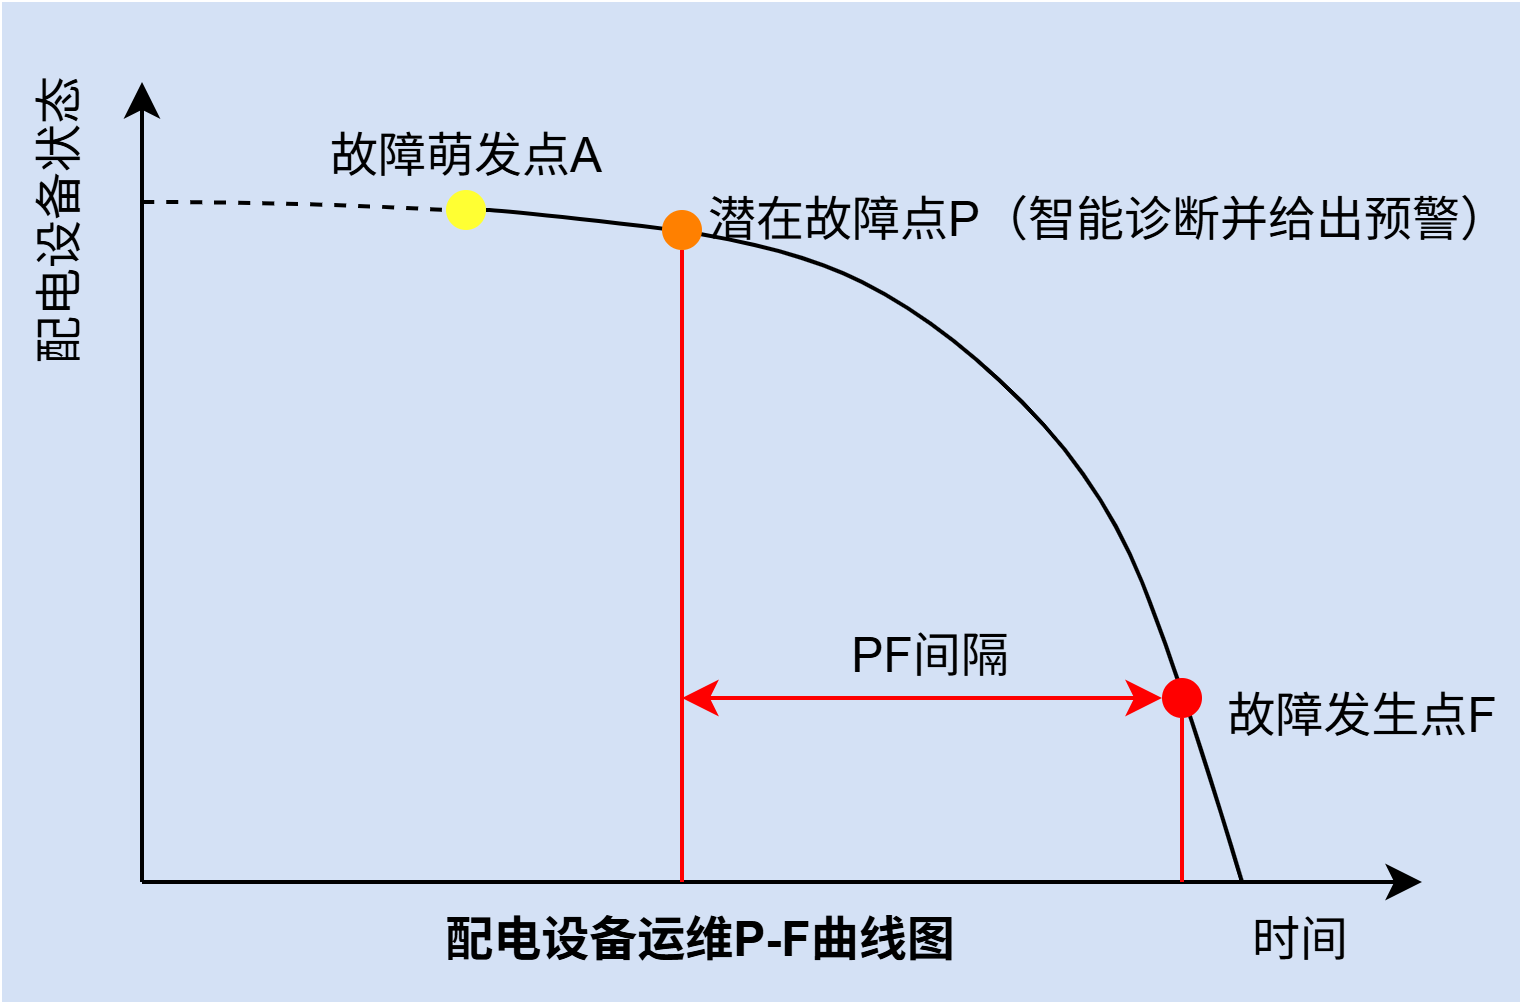

The diagram above was exported from draw.io. Its source (the exported page's mxGraphModel, read from the mxfile embedded in the PNG):
<mxGraphModel dx="950" dy="538" grid="1" gridSize="10" guides="1" tooltips="1" connect="1" arrows="1" fold="1" page="1" pageScale="1" pageWidth="827" pageHeight="1169" math="0" shadow="0">
  <root>
    <mxCell id="0" />
    <mxCell id="1" parent="0" />
    <mxCell id="_IoqxyNcSw5ldB2awuVU-1" parent="1" style="rounded=0;whiteSpace=wrap;html=1;strokeColor=none;fillColor=#D4E1F5;" value="" vertex="1">
      <mxGeometry height="250" width="380" x="325" y="680" as="geometry" />
    </mxCell>
    <mxCell id="_IoqxyNcSw5ldB2awuVU-2" edge="1" parent="1" style="endArrow=classic;html=1;rounded=0;" value="">
      <mxGeometry height="50" relative="1" width="50" as="geometry">
        <mxPoint x="360" y="900" as="sourcePoint" />
        <mxPoint x="680" y="900" as="targetPoint" />
      </mxGeometry>
    </mxCell>
    <mxCell id="_IoqxyNcSw5ldB2awuVU-3" edge="1" parent="1" style="endArrow=classic;html=1;rounded=0;" value="">
      <mxGeometry height="50" relative="1" width="50" as="geometry">
        <mxPoint x="360" y="900" as="sourcePoint" />
        <mxPoint x="360" y="700" as="targetPoint" />
      </mxGeometry>
    </mxCell>
    <mxCell id="_IoqxyNcSw5ldB2awuVU-4" parent="1" style="text;html=1;whiteSpace=wrap;strokeColor=none;fillColor=none;align=center;verticalAlign=middle;rounded=0;rotation=-90;" value="配电设备状态" vertex="1">
      <mxGeometry height="30" width="80" x="300" y="720" as="geometry" />
    </mxCell>
    <mxCell id="_IoqxyNcSw5ldB2awuVU-5" parent="1" style="text;html=1;whiteSpace=wrap;strokeColor=none;fillColor=none;align=center;verticalAlign=middle;rounded=0;rotation=0;" value="时间" vertex="1">
      <mxGeometry height="30" width="60" x="620" y="900" as="geometry" />
    </mxCell>
    <mxCell id="_IoqxyNcSw5ldB2awuVU-6" edge="1" parent="1" source="_IoqxyNcSw5ldB2awuVU-11" style="curved=1;endArrow=none;html=1;rounded=0;entryX=0.25;entryY=0;entryDx=0;entryDy=0;endFill=0;exitX=1;exitY=0.5;exitDx=0;exitDy=0;" target="_IoqxyNcSw5ldB2awuVU-5" value="">
      <mxGeometry height="50" relative="1" width="50" as="geometry">
        <Array as="points">
          <mxPoint x="450" y="732" />
          <mxPoint x="520" y="740" />
          <mxPoint x="560" y="760" />
          <mxPoint x="600" y="800" />
          <mxPoint x="620" y="850" />
        </Array>
        <mxPoint x="360" y="740" as="sourcePoint" />
        <mxPoint x="440" y="810" as="targetPoint" />
      </mxGeometry>
    </mxCell>
    <mxCell id="_IoqxyNcSw5ldB2awuVU-7" parent="1" style="ellipse;whiteSpace=wrap;html=1;aspect=fixed;fillColor=#FF8000;strokeColor=none;" value="" vertex="1">
      <mxGeometry height="10" width="10" x="490" y="732" as="geometry" />
    </mxCell>
    <mxCell id="_IoqxyNcSw5ldB2awuVU-8" parent="1" style="ellipse;whiteSpace=wrap;html=1;aspect=fixed;fillColor=#FF0000;strokeColor=none;" value="" vertex="1">
      <mxGeometry height="10" width="10" x="615" y="849" as="geometry" />
    </mxCell>
    <mxCell id="_IoqxyNcSw5ldB2awuVU-9" parent="1" style="text;html=1;whiteSpace=wrap;strokeColor=none;fillColor=none;align=center;verticalAlign=middle;rounded=0;rotation=0;" value="故障萌发点A" vertex="1">
      <mxGeometry height="30" width="79" x="401.5" y="704" as="geometry" />
    </mxCell>
    <mxCell id="_IoqxyNcSw5ldB2awuVU-10" edge="1" parent="1" style="curved=1;endArrow=none;html=1;rounded=0;entryX=0;entryY=0.5;entryDx=0;entryDy=0;endFill=0;dashed=1;" target="_IoqxyNcSw5ldB2awuVU-11" value="">
      <mxGeometry height="50" relative="1" width="50" as="geometry">
        <Array as="points">
          <mxPoint x="400" y="730" />
        </Array>
        <mxPoint x="360" y="730" as="sourcePoint" />
        <mxPoint x="640" y="901" as="targetPoint" />
      </mxGeometry>
    </mxCell>
    <mxCell id="_IoqxyNcSw5ldB2awuVU-11" parent="1" style="ellipse;whiteSpace=wrap;html=1;aspect=fixed;fillColor=#FFFF33;strokeColor=none;" value="" vertex="1">
      <mxGeometry height="10" width="10" x="436" y="727" as="geometry" />
    </mxCell>
    <mxCell id="_IoqxyNcSw5ldB2awuVU-12" parent="1" style="text;html=1;whiteSpace=wrap;strokeColor=none;fillColor=none;align=left;verticalAlign=middle;rounded=0;rotation=0;" value="潜在故障点P（智能诊断并给出预警）" vertex="1">
      <mxGeometry height="30" width="200" x="500" y="720" as="geometry" />
    </mxCell>
    <mxCell id="_IoqxyNcSw5ldB2awuVU-13" parent="1" style="text;html=1;whiteSpace=wrap;strokeColor=none;fillColor=none;align=center;verticalAlign=middle;rounded=0;rotation=0;" value="故障发生点F" vertex="1">
      <mxGeometry height="30" width="79" x="626" y="844" as="geometry" />
    </mxCell>
    <mxCell id="_IoqxyNcSw5ldB2awuVU-14" parent="1" style="text;html=1;whiteSpace=wrap;strokeColor=none;fillColor=none;align=center;verticalAlign=middle;rounded=0;rotation=0;fontStyle=1" value="配电设备运维P-F曲线图" vertex="1">
      <mxGeometry height="30" width="140" x="430" y="900" as="geometry" />
    </mxCell>
    <mxCell id="_IoqxyNcSw5ldB2awuVU-15" edge="1" parent="1" style="endArrow=none;html=1;rounded=0;entryX=0.5;entryY=1;entryDx=0;entryDy=0;strokeColor=#FF0000;" target="_IoqxyNcSw5ldB2awuVU-7" value="">
      <mxGeometry height="50" relative="1" width="50" as="geometry">
        <mxPoint x="495" y="900" as="sourcePoint" />
        <mxPoint x="495" y="770" as="targetPoint" />
      </mxGeometry>
    </mxCell>
    <mxCell id="_IoqxyNcSw5ldB2awuVU-16" edge="1" parent="1" source="_IoqxyNcSw5ldB2awuVU-5" style="endArrow=none;html=1;rounded=0;entryX=0.5;entryY=1;entryDx=0;entryDy=0;strokeColor=#FF0000;exitX=0;exitY=0;exitDx=0;exitDy=0;" target="_IoqxyNcSw5ldB2awuVU-8" value="">
      <mxGeometry height="50" relative="1" width="50" as="geometry">
        <mxPoint x="600" y="900" as="sourcePoint" />
        <mxPoint x="510" y="870" as="targetPoint" />
      </mxGeometry>
    </mxCell>
    <mxCell id="_IoqxyNcSw5ldB2awuVU-17" edge="1" parent="1" style="endArrow=classic;startArrow=classic;html=1;rounded=0;entryX=0;entryY=0.5;entryDx=0;entryDy=0;strokeColor=#FF0000;" target="_IoqxyNcSw5ldB2awuVU-8" value="">
      <mxGeometry height="50" relative="1" width="50" as="geometry">
        <mxPoint x="495" y="854" as="sourcePoint" />
        <mxPoint x="590" y="854" as="targetPoint" />
      </mxGeometry>
    </mxCell>
    <mxCell id="_IoqxyNcSw5ldB2awuVU-18" parent="1" style="text;html=1;whiteSpace=wrap;strokeColor=none;fillColor=none;align=center;verticalAlign=middle;rounded=0;rotation=0;" value="PF间隔" vertex="1">
      <mxGeometry height="30" width="55" x="530" y="829" as="geometry" />
    </mxCell>
  </root>
</mxGraphModel>